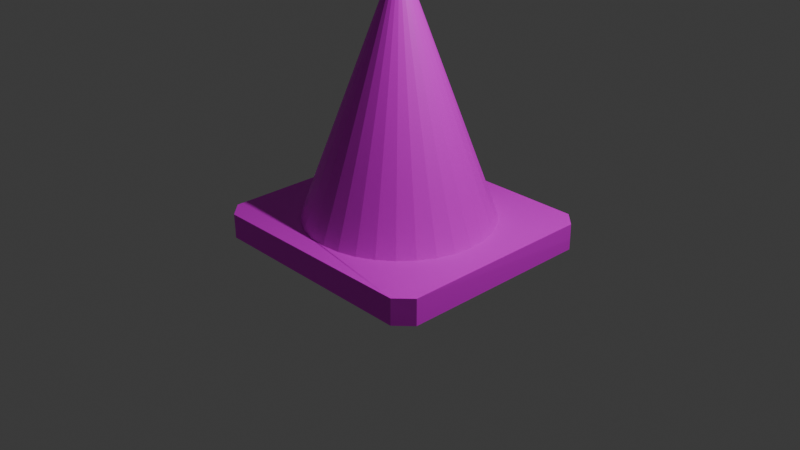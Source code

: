 # Source: Cone.blend  (saved by Blender 4.0.36; exported with 4.5.12 LTS)
import bpy
from mathutils import Matrix  # noqa: F401  (used for matrix-valued properties, if any)

bpy.ops.wm.read_factory_settings(use_empty=True)
scene = bpy.context.scene
scene.name = 'Scene'

# ---- collections
col_collection = bpy.data.collections.new('Collection'); scene.collection.children.link(col_collection)

# ---- images (referenced by path relative to the original .blend; pixels are not part of the script)
import os
ASSET_DIR = os.environ.get("B2B_ASSET_DIR", "")  # directory of the original .blend (textures are referenced by path, not embedded)
HERE = os.path.dirname(os.path.abspath(__file__))  # packed textures are extracted next to this script under _unpacked/

def load_image(name, relpath, width, height, colorspace="sRGB"):
    """Load a texture the original file referenced (path relative to the .blend, or extracted next to this script)."""
    p = next((c for c in (os.path.join(HERE, relpath), os.path.join(ASSET_DIR, relpath)) if relpath and os.path.exists(c)), "")
    if p:
        img = bpy.data.images.load(p, check_existing=True)
        img.name = name
    else:  # same state as the original file: an image datablock whose file is absent (Cycles renders it pink)
        img = bpy.data.images.new(name, width, height)
        img.source = "FILE"
        img.filepath = "//" + (relpath or name)
    img.colorspace_settings.name = colorspace
    return img
img_template_png_png = load_image('TEMPLATE_png.png', 'TEMPLATE_png.png', 1024, 1024, 'sRGB')

# ---- materials (node trees are filled in below, after node groups)
mat_material_001 = bpy.data.materials.new('Material.001')
mat_material_001.use_transparent_shadow = False

# ---- material node trees
mat_material_001.use_nodes = True; mat_material_001.node_tree.nodes.clear()
_N = mat_material_001.node_tree.nodes; _L = mat_material_001.node_tree.links
n0 = _N.new('ShaderNodeBsdfPrincipled'); n0.name = 'Principled BSDF'; n0.location = (10, 300)
n0.inputs[3].default_value = 1.45
n1 = _N.new('ShaderNodeOutputMaterial'); n1.name = 'Material Output'; n1.location = (300, 300)
n2 = _N.new('ShaderNodeTexImage'); n2.name = 'Image Texture'; n2.location = (-279, 269)
n2.image = img_template_png_png
_L.new(n0.outputs[0], n1.inputs[0])
_L.new(n2.outputs[0], n0.inputs[0])
n1.is_active_output = True

# ---- world
world_world = bpy.data.worlds.new('World'); scene.world = world_world
world_world.use_nodes = True; world_world.node_tree.nodes.clear()
_N = world_world.node_tree.nodes; _L = world_world.node_tree.links
n0 = _N.new('ShaderNodeOutputWorld'); n0.name = 'World Output'; n0.location = (300, 300)
n1 = _N.new('ShaderNodeBackground'); n1.name = 'Background'; n1.location = (10, 300)
n1.inputs[0].default_value = (0.05088, 0.05088, 0.05088, 1.0)
_L.new(n1.outputs[0], n0.inputs[0])
n0.is_active_output = True
world_world.color = (0.05088, 0.05088, 0.05088)
world_world.use_sun_shadow = False
world_world.sun_shadow_jitter_overblur = 0.0

# ---- cameras
cam_camera = bpy.data.cameras.new('Camera')
cam_camera.clip_end = 100.0
cam_camera.ortho_scale = 7.314

# ---- lights
light_light = bpy.data.lights.new('Light', 'POINT')
light_light.transmission_factor = 0.0
light_light.use_soft_falloff = False
light_light.energy = 1000.0
light_light.shadow_soft_size = 0.1
light_light.shadow_maximum_resolution = 0.006
light_light.use_absolute_resolution = True

# ---- meshes
me_cylinder = bpy.data.meshes.new('Cylinder')
me_cylinder.from_pydata([(0.0, 1.0, 0.0485), (1.064e-08, 0.1211, 2.414), (0.1951, 0.9808, 0.0485), (0.02362, 0.1187, 2.414), (0.3827, 0.9239, 0.0485), (0.04633, 0.1119, 2.414), (0.5556, 0.8315, 0.0485), (0.06726, 0.1007, 2.414), (0.7071, 0.7071, 0.0485), (0.08561, 0.08561, 2.414), (0.8315, 0.5556, 0.0485), (0.1007, 0.06726, 2.414), (0.9239, 0.3827, 0.0485), (0.1119, 0.04633, 2.414), (0.9808, 0.1951, 0.0485), (0.1187, 0.02362, 2.414), (1.0, 0.0, 0.0485), (0.1211, 1.31e-08, 2.414), (0.9808, -0.1951, 0.0485), (0.1187, -0.02362, 2.414), (0.9239, -0.3827, 0.0485), (0.1119, -0.04633, 2.414), (0.8315, -0.5556, 0.0485), (0.1007, -0.06726, 2.414), (0.7071, -0.7071, 0.0485), (0.08561, -0.08561, 2.414), (0.5556, -0.8315, 0.0485), (0.06726, -0.1007, 2.414), (0.3827, -0.9239, 0.0485), (0.04633, -0.1119, 2.414), (0.1951, -0.9808, 0.0485), (0.02362, -0.1187, 2.414), (0.0, -1.0, 0.0485), (1.064e-08, -0.1211, 2.414), (-0.1951, -0.9808, 0.0485), (-0.02362, -0.1187, 2.414), (-0.3827, -0.9239, 0.0485), (-0.04633, -0.1119, 2.414), (-0.5556, -0.8315, 0.0485), (-0.06726, -0.1007, 2.414), (-0.7071, -0.7071, 0.0485), (-0.08561, -0.08561, 2.414), (-0.8315, -0.5556, 0.0485), (-0.1007, -0.06726, 2.414), (-0.9239, -0.3827, 0.0485), (-0.1119, -0.04633, 2.414), (-0.9808, -0.1951, 0.0485), (-0.1187, -0.02362, 2.414), (-1.0, 0.0, 0.0485), (-0.1211, 1.31e-08, 2.414), (-0.9808, 0.1951, 0.0485), (-0.1187, 0.02362, 2.414), (-0.9239, 0.3827, 0.0485), (-0.1119, 0.04633, 2.414), (-0.8315, 0.5556, 0.0485), (-0.1007, 0.06726, 2.414), (-0.7071, 0.7071, 0.0485), (-0.08561, 0.08561, 2.414), (-0.5556, 0.8315, 0.0485), (-0.06726, 0.1007, 2.414), (-0.3827, 0.9239, 0.0485), (-0.04633, 0.1119, 2.414), (-0.1951, 0.9808, 0.0485), (-0.02362, 0.1187, 2.414), (0.5877, 0.1169, 1.127), (0.5536, 0.2293, 1.127), (0.4982, 0.3329, 1.127), (0.4237, 0.4237, 1.127), (-0.5992, 5.972e-09, 1.127), (-0.5877, -0.1169, 1.127), (-0.5536, -0.2293, 1.127), (-0.4982, -0.3329, 1.127), (-0.4237, -0.4237, 1.127), (0.07998, 0.4021, 1.636), (0.4021, -0.07998, 1.636), (0.41, 8.792e-09, 1.636), (0.4021, 0.07998, 1.636), (0.3788, 0.1569, 1.636), (0.3409, 0.2278, 1.636), (0.2899, 0.2899, 1.636), (0.2278, 0.3409, 1.636), (0.1569, 0.3788, 1.636), (-0.07998, 0.4021, 1.636), (-0.1569, 0.3788, 1.636), (-0.2278, 0.3409, 1.636), (-0.2899, 0.2899, 1.636), (-0.3409, 0.2278, 1.636), (-0.3788, 0.1569, 1.636), (-0.4021, 0.07998, 1.636), (0.3329, 0.4982, 1.127), (0.2293, 0.5536, 1.127), (0.1169, 0.5877, 1.127), (0.2293, -0.5536, 1.127), (0.3329, -0.4982, 1.127), (0.4237, -0.4237, 1.127), (0.4982, -0.3329, 1.127), (-0.3329, -0.4982, 1.127), (-0.2293, -0.5536, 1.127), (-0.1169, -0.5877, 1.127), (4.852e-09, -0.5992, 1.127), (0.1169, -0.5877, 1.127), (7.144e-09, 0.41, 1.636), (-0.07998, -0.4021, 1.636), (7.144e-09, -0.41, 1.636), (0.07998, -0.4021, 1.636), (0.1569, -0.3788, 1.636), (0.2278, -0.3409, 1.636), (0.2899, -0.2899, 1.636), (0.3409, -0.2278, 1.636), (0.3788, -0.1569, 1.636), (-0.41, 8.792e-09, 1.636), (-0.4021, -0.07998, 1.636), (-0.3788, -0.1569, 1.636), (-0.3409, -0.2278, 1.636), (-0.2899, -0.2899, 1.636), (-0.2278, -0.3409, 1.636), (-0.1569, -0.3788, 1.636), (0.5536, -0.2293, 1.127), (0.5877, -0.1169, 1.127), (0.5992, 5.972e-09, 1.127), (-0.5877, 0.1169, 1.127), (-0.5536, 0.2293, 1.127), (-0.4982, 0.3329, 1.127), (-0.4237, 0.4237, 1.127), (-0.3329, 0.4982, 1.127), (-0.2293, 0.5536, 1.127), (-0.1169, 0.5877, 1.127), (4.852e-09, 0.5992, 1.127), (-1.169, 1.262, 0.03837), (-1.172, 1.259, -0.12), (-1.335, 1.095, -0.1196), (1.17, 1.255, -0.1238), (1.328, 1.096, 0.04313), (1.334, 1.091, -0.1243), (1.167, -1.205, -0.1277), (1.331, -1.041, -0.1281), (1.167, -1.204, 0.0431), (-1.33, -1.034, -0.1178), (-1.166, -1.198, -0.1183), (-1.331, -1.037, 0.03564), (-1.332, 1.098, 0.03788), (1.164, 1.26, 0.04281), (1.331, -1.041, 0.04357), (-1.167, -1.201, 0.03594), (-1.172, 1.259, -0.2293), (-1.335, 1.095, -0.2289), (1.17, 1.255, -0.233), (1.334, 1.091, -0.2336), (1.167, -1.205, -0.2369), (1.331, -1.041, -0.2373), (-1.33, -1.034, -0.227), (-1.166, -1.198, -0.2275)], [], [(101, 1, 3, 73), (73, 3, 5, 81), (81, 5, 7, 80), (80, 7, 9, 79), (79, 9, 11, 78), (78, 11, 13, 77), (77, 13, 15, 76), (76, 15, 17, 75), (75, 17, 19, 74), (74, 19, 21, 109), (109, 21, 23, 108), (108, 23, 25, 107), (107, 25, 27, 106), (106, 27, 29, 105), (105, 29, 31, 104), (104, 31, 33, 103), (103, 33, 35, 102), (102, 35, 37, 116), (116, 37, 39, 115), (115, 39, 41, 114), (114, 41, 43, 113), (113, 43, 45, 112), (112, 45, 47, 111), (111, 47, 49, 110), (110, 49, 51, 88), (88, 51, 53, 87), (87, 53, 55, 86), (86, 55, 57, 85), (85, 57, 59, 84), (84, 59, 61, 83), (3, 1, 63, 61, 59, 57, 55, 53, 51, 49, 47, 45, 43, 41, 39, 37, 35, 33, 31, 29, 27, 25, 23, 21, 19, 17, 15, 13, 11, 9, 7, 5), (83, 61, 63, 82), (82, 63, 1, 101), (42, 44, 139), (133, 132, 142, 135), (141, 128, 132), (48, 50, 139), (26, 28, 136), (14, 16, 132), (10, 12, 132), (46, 48, 139), (6, 8, 128), (137, 139, 140, 130), (54, 56, 139), (30, 32, 136), (62, 0, 128), (8, 10, 132, 128), (69, 111, 110, 68), (58, 60, 128), (67, 79, 78, 66), (68, 110, 88, 120), (99, 103, 102, 98), (118, 74, 109, 117), (126, 82, 101, 127), (32, 34, 136), (117, 109, 108, 95), (66, 78, 77, 65), (120, 88, 87, 121), (98, 102, 116, 97), (95, 108, 107, 94), (121, 87, 86, 122), (97, 116, 115, 96), (94, 107, 106, 93), (65, 77, 76, 64), (122, 86, 85, 123), (96, 115, 114, 72), (60, 62, 128), (123, 85, 84, 124), (72, 114, 113, 71), (93, 106, 105, 92), (92, 105, 104, 100), (64, 76, 75, 119), (124, 84, 83, 125), (71, 113, 112, 70), (119, 75, 74, 118), (125, 83, 82, 126), (70, 112, 111, 69), (100, 104, 103, 99), (16, 18, 132), (12, 14, 132), (34, 36, 136), (44, 46, 139), (18, 20, 132), (36, 38, 136), (56, 58, 128, 139), (50, 52, 139), (20, 22, 136, 132), (38, 40, 136), (52, 54, 139), (129, 128, 141, 131), (28, 30, 136), (40, 42, 139, 136), (4, 6, 128), (2, 4, 128), (24, 26, 136), (22, 24, 136), (89, 80, 79, 67), (90, 81, 80, 89), (91, 73, 81, 90), (127, 101, 73, 91), (0, 127, 91, 2), (2, 91, 90, 4), (4, 90, 89, 6), (6, 89, 67, 8), (30, 100, 99, 32), (44, 70, 69, 46), (60, 125, 126, 62), (16, 119, 118, 18), (42, 71, 70, 44), (58, 124, 125, 60), (14, 64, 119, 16), (28, 92, 100, 30), (26, 93, 92, 28), (40, 72, 71, 42), (56, 123, 124, 58), (38, 96, 72, 40), (54, 122, 123, 56), (12, 65, 64, 14), (24, 94, 93, 26), (36, 97, 96, 38), (52, 121, 122, 54), (22, 95, 94, 24), (34, 98, 97, 36), (50, 120, 121, 52), (10, 66, 65, 12), (20, 117, 95, 22), (62, 126, 127, 0), (18, 118, 117, 20), (32, 99, 98, 34), (48, 68, 120, 50), (8, 67, 66, 10), (46, 69, 68, 48), (135, 142, 136, 134), (137, 138, 143, 139), (133, 131, 141, 132), (129, 130, 140, 128), (0, 2, 128), (132, 128, 140, 139, 143, 136, 142), (137, 150, 151, 138), (129, 131, 146, 144), (133, 135, 149, 147), (129, 144, 145, 130), (134, 138, 151, 148), (137, 130, 145, 150), (134, 148, 149, 135), (133, 147, 146, 131), (144, 146, 147, 149, 148, 151, 150, 145), (134, 136, 143, 138)])
_uv = me_cylinder.uv_layers.new(name='UVMap')
_uv.uv.foreach_set('vector', [0.1867, 0.6211, 0.1867, 0.6212, 0.1867, 0.6212, 0.1867, 0.6211, 0.1867, 0.6211, 0.1867, 0.6212, 0.1867, 0.6212, 0.1867, 0.6211, 0.1867, 0.6211, 0.1867, 0.6212, 0.1867, 0.6212, 0.1867, 0.6211, 0.1867, 0.6211, 0.1867, 0.6212, 0.1867, 0.6212, 0.1867, 0.6211, 0.1867, 0.6211, 0.1867, 0.6212, 0.1867, 0.6212, 0.1867, 0.6211, 0.1867, 0.6211, 0.1867, 0.6212, 0.1867, 0.6212, 0.1867, 0.6211, 0.1867, 0.6211, 0.1867, 0.6212, 0.1867, 0.6212, 0.1867, 0.6211, 0.1867, 0.6211, 0.1867, 0.6212, 0.1866, 0.6212, 0.1866, 0.6211, 0.1866, 0.6211, 0.1866, 0.6212, 0.1866, 0.6212, 0.1866, 0.6211, 0.1866, 0.6211, 0.1866, 0.6212, 0.1866, 0.6212, 0.1866, 0.6211, 0.1866, 0.6211, 0.1866, 0.6212, 0.1866, 0.6212, 0.1866, 0.6211, 0.1866, 0.6211, 0.1866, 0.6212, 0.1866, 0.6212, 0.1866, 0.6211, 0.1866, 0.6211, 0.1866, 0.6212, 0.1866, 0.6212, 0.1866, 0.6211, 0.1866, 0.6211, 0.1866, 0.6212, 0.1866, 0.6212, 0.1866, 0.6211, 0.1866, 0.6211, 0.1866, 0.6212, 0.1865, 0.6212, 0.1865, 0.6211, 0.1865, 0.6211, 0.1865, 0.6212, 0.1865, 0.6212, 0.1865, 0.6211, 0.1865, 0.6211, 0.1865, 0.6212, 0.1865, 0.6212, 0.1865, 0.6211, 0.1865, 0.6211, 0.1865, 0.6212, 0.1865, 0.6212, 0.1865, 0.6211, 0.1865, 0.6211, 0.1865, 0.6212, 0.1865, 0.6212, 0.1865, 0.6211, 0.1865, 0.6211, 0.1865, 0.6212, 0.1865, 0.6212, 0.1865, 0.6211, 0.1865, 0.6211, 0.1865, 0.6212, 0.1865, 0.6212, 0.1865, 0.6211, 0.1865, 0.6211, 0.1865, 0.6212, 0.1864, 0.6212, 0.1864, 0.6211, 0.1864, 0.6211, 0.1864, 0.6212, 0.1864, 0.6212, 0.1864, 0.6211, 0.1864, 0.6211, 0.1864, 0.6212, 0.1864, 0.6212, 0.1864, 0.6211, 0.1864, 0.6211, 0.1864, 0.6212, 0.1864, 0.6212, 0.1864, 0.6211, 0.1864, 0.6211, 0.1864, 0.6212, 0.1864, 0.6212, 0.1864, 0.6211, 0.1864, 0.6211, 0.1864, 0.6212, 0.1864, 0.6212, 0.1864, 0.6211, 0.1864, 0.6211, 0.1864, 0.6212, 0.1864, 0.6212, 0.1864, 0.6211, 0.1864, 0.6211, 0.1864, 0.6212, 0.1863, 0.6212, 0.1863, 0.6211, 0.1863, 0.6211, 0.1863, 0.6212, 0.1863, 0.6212, 0.1863, 0.6211, 0.1904, 0.617, 0.1918, 0.6169, 0.1932, 0.617, 0.1946, 0.6175, 0.1958, 0.6181, 0.197, 0.619, 0.1979, 0.6201, 0.1985, 0.6214, 0.199, 0.6228, 0.1991, 0.6242, 0.199, 0.6256, 0.1985, 0.627, 0.1979, 0.6283, 0.197, 0.6294, 0.1958, 0.6303, 0.1946, 0.631, 0.1932, 0.6314, 0.1918, 0.6315, 0.1904, 0.6314, 0.189, 0.631, 0.1877, 0.6303, 0.1866, 0.6294, 0.1857, 0.6283, 0.185, 0.627, 0.1846, 0.6256, 0.1845, 0.6242, 0.1846, 0.6228, 0.185, 0.6214, 0.1857, 0.6201, 0.1866, 0.619, 0.1877, 0.6181, 0.189, 0.6175, 0.1863, 0.6211, 0.1863, 0.6212, 0.1863, 0.6212, 0.1863, 0.6211, 0.1863, 0.6211, 0.1863, 0.6212, 0.1863, 0.6212, 0.1863, 0.6211, 0.1865, 0.621, 0.1864, 0.621, 0.1865, 0.621, 0.1866, 0.621, 0.1866, 0.621, 0.1866, 0.621, 0.1866, 0.621, 0.1863, 0.6208, 0.1863, 0.6208, 0.1863, 0.6208, 0.1864, 0.621, 0.1864, 0.621, 0.1865, 0.621, 0.1866, 0.621, 0.1866, 0.621, 0.1866, 0.621, 0.1867, 0.621, 0.1866, 0.621, 0.1867, 0.621, 0.1867, 0.621, 0.1867, 0.621, 0.1867, 0.621, 0.1864, 0.621, 0.1864, 0.621, 0.1864, 0.621, 0.1867, 0.621, 0.1867, 0.621, 0.1867, 0.621, 0.1864, 0.621, 0.1866, 0.6209, 0.1864, 0.621, 0.1864, 0.621, 0.1864, 0.621, 0.1864, 0.621, 0.1864, 0.621, 0.1865, 0.621, 0.1865, 0.621, 0.1866, 0.621, 0.1863, 0.621, 0.1863, 0.621, 0.1863, 0.621, 0.1867, 0.621, 0.1867, 0.621, 0.1867, 0.621, 0.1867, 0.621, 0.0261, 0.8963, 0.0261, 0.8964, 0.02609, 0.8964, 0.02609, 0.8963, 0.1863, 0.621, 0.1863, 0.621, 0.1864, 0.621, 0.02633, 0.8963, 0.02633, 0.8964, 0.02632, 0.8964, 0.02632, 0.8963, 0.02609, 0.8963, 0.02609, 0.8964, 0.02608, 0.8964, 0.02608, 0.8963, 0.02619, 0.8963, 0.02619, 0.8964, 0.02617, 0.8964, 0.02617, 0.8963, 0.02627, 0.8963, 0.02627, 0.8964, 0.02626, 0.8964, 0.02626, 0.8963, 0.026, 0.8963, 0.026, 0.8964, 0.02599, 0.8964, 0.02599, 0.8963, 0.1865, 0.621, 0.1865, 0.621, 0.1867, 0.621, 0.02626, 0.8963, 0.02626, 0.8964, 0.02625, 0.8964, 0.02625, 0.8963, 0.02632, 0.8963, 0.02632, 0.8964, 0.02631, 0.8964, 0.02631, 0.8963, 0.02608, 0.8963, 0.02608, 0.8964, 0.02606, 0.8964, 0.02606, 0.8963, 0.02617, 0.8963, 0.02617, 0.8964, 0.02616, 0.8964, 0.02616, 0.8963, 0.02625, 0.8963, 0.02625, 0.8964, 0.02623, 0.8964, 0.02623, 0.8963, 0.02606, 0.8963, 0.02606, 0.8964, 0.02605, 0.8964, 0.02605, 0.8963, 0.02616, 0.8963, 0.02616, 0.8964, 0.02615, 0.8964, 0.02615, 0.8963, 0.02623, 0.8963, 0.02623, 0.8964, 0.02622, 0.8964, 0.02622, 0.8963, 0.02631, 0.8963, 0.02631, 0.8964, 0.02629, 0.8964, 0.02629, 0.8963, 0.02605, 0.8963, 0.02605, 0.8964, 0.02604, 0.8964, 0.02604, 0.8963, 0.02615, 0.8963, 0.02615, 0.8964, 0.02614, 0.8964, 0.02614, 0.8963, 0.1863, 0.621, 0.1863, 0.621, 0.1863, 0.621, 0.02604, 0.8963, 0.02604, 0.8964, 0.02603, 0.8964, 0.02603, 0.8963, 0.02614, 0.8963, 0.02614, 0.8964, 0.02613, 0.8964, 0.02613, 0.8963, 0.02622, 0.8963, 0.02622, 0.8964, 0.02621, 0.8964, 0.02621, 0.8963, 0.02621, 0.8963, 0.02621, 0.8964, 0.0262, 0.8964, 0.0262, 0.8963, 0.02629, 0.8963, 0.02629, 0.8964, 0.02628, 0.8964, 0.02628, 0.8963, 0.02603, 0.8963, 0.02603, 0.8964, 0.02602, 0.8964, 0.02602, 0.8963, 0.02613, 0.8963, 0.02613, 0.8964, 0.02611, 0.8964, 0.02611, 0.8963, 0.02628, 0.8963, 0.02628, 0.8964, 0.02627, 0.8964, 0.02627, 0.8963, 0.02602, 0.8963, 0.02602, 0.8964, 0.026, 0.8964, 0.026, 0.8963, 0.02611, 0.8963, 0.02611, 0.8964, 0.0261, 0.8964, 0.0261, 0.8963, 0.0262, 0.8963, 0.0262, 0.8964, 0.02619, 0.8964, 0.02619, 0.8963, 0.1866, 0.621, 0.1866, 0.621, 0.1867, 0.621, 0.1867, 0.621, 0.1867, 0.621, 0.1867, 0.621, 0.1865, 0.621, 0.1865, 0.621, 0.1864, 0.621, 0.1864, 0.621, 0.1864, 0.621, 0.1865, 0.621, 0.1866, 0.621, 0.1866, 0.621, 0.1865, 0.621, 0.1865, 0.621, 0.1865, 0.621, 0.1865, 0.621, 0.1864, 0.621, 0.1863, 0.621, 0.1864, 0.621, 0.1864, 0.621, 0.1864, 0.621, 0.1864, 0.621, 0.1862, 0.621, 0.1866, 0.621, 0.1866, 0.621, 0.1866, 0.621, 0.1866, 0.621, 0.1865, 0.621, 0.1865, 0.621, 0.1865, 0.621, 0.1864, 0.621, 0.1864, 0.621, 0.1864, 0.621, 0.1867, 0.621, 0.1867, 0.621, 0.1867, 0.621, 0.1867, 0.621, 0.1866, 0.621, 0.1865, 0.621, 0.1866, 0.621, 0.1865, 0.621, 0.1865, 0.621, 0.1865, 0.621, 0.1865, 0.621, 0.1867, 0.621, 0.1867, 0.621, 0.1867, 0.621, 0.1867, 0.621, 0.1867, 0.621, 0.1867, 0.621, 0.1866, 0.621, 0.1866, 0.621, 0.1866, 0.621, 0.1866, 0.621, 0.1866, 0.621, 0.1866, 0.621, 0.02634, 0.8963, 0.02634, 0.8964, 0.02633, 0.8964, 0.02633, 0.8963, 0.02636, 0.8963, 0.02636, 0.8964, 0.02634, 0.8964, 0.02634, 0.8963, 0.02637, 0.8963, 0.02637, 0.8964, 0.02636, 0.8964, 0.02636, 0.8963, 0.02638, 0.8963, 0.02638, 0.8964, 0.02637, 0.8964, 0.02637, 0.8963, 0.1867, 0.621, 0.1867, 0.6211, 0.1867, 0.6211, 0.1867, 0.621, 0.1867, 0.621, 0.1867, 0.6211, 0.1867, 0.6211, 0.1867, 0.621, 0.1867, 0.621, 0.1867, 0.6211, 0.1867, 0.6211, 0.1867, 0.621, 0.1867, 0.621, 0.1867, 0.6211, 0.1867, 0.6211, 0.1867, 0.621, 0.1865, 0.621, 0.1865, 0.6211, 0.1865, 0.6211, 0.1865, 0.621, 0.1864, 0.621, 0.1864, 0.6211, 0.1864, 0.6211, 0.1864, 0.621, 0.1863, 0.621, 0.1863, 0.6211, 0.1863, 0.6211, 0.1863, 0.621, 0.1866, 0.621, 0.1866, 0.6211, 0.1866, 0.6211, 0.1866, 0.621, 0.1865, 0.621, 0.1865, 0.6211, 0.1864, 0.6211, 0.1864, 0.621, 0.1863, 0.621, 0.1863, 0.6211, 0.1863, 0.6211, 0.1863, 0.621, 0.1867, 0.621, 0.1867, 0.6211, 0.1866, 0.6211, 0.1866, 0.621, 0.1866, 0.621, 0.1866, 0.6211, 0.1865, 0.6211, 0.1865, 0.621, 0.1866, 0.621, 0.1866, 0.6211, 0.1866, 0.6211, 0.1866, 0.621, 0.1865, 0.621, 0.1865, 0.6211, 0.1865, 0.6211, 0.1865, 0.621, 0.1864, 0.621, 0.1864, 0.6211, 0.1863, 0.6211, 0.1863, 0.621, 0.1865, 0.621, 0.1865, 0.6211, 0.1865, 0.6211, 0.1865, 0.621, 0.1864, 0.621, 0.1864, 0.6211, 0.1864, 0.6211, 0.1864, 0.621, 0.1867, 0.621, 0.1867, 0.6211, 0.1867, 0.6211, 0.1867, 0.621, 0.1866, 0.621, 0.1866, 0.6211, 0.1866, 0.6211, 0.1866, 0.621, 0.1865, 0.621, 0.1865, 0.6211, 0.1865, 0.6211, 0.1865, 0.621, 0.1864, 0.621, 0.1864, 0.6211, 0.1864, 0.6211, 0.1864, 0.621, 0.1866, 0.621, 0.1866, 0.6211, 0.1866, 0.6211, 0.1866, 0.621, 0.1865, 0.621, 0.1865, 0.6211, 0.1865, 0.6211, 0.1865, 0.621, 0.1864, 0.621, 0.1864, 0.6211, 0.1864, 0.6211, 0.1864, 0.621, 0.1867, 0.621, 0.1867, 0.6211, 0.1867, 0.6211, 0.1867, 0.621, 0.1866, 0.621, 0.1866, 0.6211, 0.1866, 0.6211, 0.1866, 0.621, 0.1863, 0.621, 0.1863, 0.6211, 0.1863, 0.6211, 0.1863, 0.621, 0.1866, 0.621, 0.1866, 0.6211, 0.1866, 0.6211, 0.1866, 0.621, 0.1865, 0.621, 0.1865, 0.6211, 0.1865, 0.6211, 0.1865, 0.621, 0.1864, 0.621, 0.1864, 0.6211, 0.1864, 0.6211, 0.1864, 0.621, 0.1867, 0.621, 0.1867, 0.6211, 0.1867, 0.6211, 0.1867, 0.621, 0.1864, 0.621, 0.1864, 0.6211, 0.1864, 0.6211, 0.1864, 0.621, 0.1866, 0.621, 0.1866, 0.621, 0.1866, 0.6208, 0.1865, 0.621, 0.1864, 0.621, 0.1864, 0.621, 0.1864, 0.621, 0.1864, 0.621, 0.1867, 0.621, 0.1867, 0.621, 0.1867, 0.621, 0.1867, 0.621, 0.1863, 0.621, 0.1864, 0.621, 0.1864, 0.621, 0.1867, 0.621, 0.1867, 0.621, 0.1867, 0.621, 0.1868, 0.621, 0.1867, 0.621, 0.1867, 0.621, 0.1864, 0.621, 0.1866, 0.6209, 0.1866, 0.6209, 0.1865, 0.621, 0.1866, 0.6208, 0.1864, 0.621, 0.1864, 0.621, 0.1864, 0.621, 0.1864, 0.621, 0.1867, 0.621, 0.1867, 0.621, 0.1867, 0.621, 0.1867, 0.621, 0.1866, 0.621, 0.1866, 0.621, 0.1866, 0.621, 0.1866, 0.621, 0.1863, 0.621, 0.1863, 0.621, 0.1864, 0.621, 0.1864, 0.621, 0.1865, 0.621, 0.1865, 0.621, 0.1865, 0.621, 0.1865, 0.621, 0.1864, 0.621, 0.1864, 0.621, 0.1864, 0.621, 0.1864, 0.621, 0.1865, 0.621, 0.1865, 0.621, 0.1865, 0.621, 0.1865, 0.621, 0.1867, 0.621, 0.1867, 0.621, 0.1867, 0.621, 0.1867, 0.621, 0.1867, 0.621, 0.1867, 0.621, 0.1867, 0.621, 0.1866, 0.621, 0.1865, 0.621, 0.1865, 0.621, 0.1864, 0.621, 0.1864, 0.621, 0.1865, 0.621, 0.1865, 0.621, 0.1864, 0.621, 0.1865, 0.621])
me_cylinder.materials.append(mat_material_001)
me_cylinder.update()

# ---- objects
ob_light = bpy.data.objects.new('Light', light_light)
ob_camera = bpy.data.objects.new('Camera', cam_camera)
ob_cylinder = bpy.data.objects.new('Cylinder', me_cylinder)

# ---- transforms, parenting, visibility, modifiers, constraints
ob_light.location = (4.076, 1.005, 5.904)
ob_light.rotation_euler = (0.6503, 0.05522, 1.866)
ob_light.lock_rotations_4d = False
ob_light.empty_display_type = 'ARROWS'
ob_light.color = (0.0, 0.0, 0.0, 0.0)
ob_light.lineart.crease_threshold = 0.0
ob_camera.location = (7.359, -6.926, 4.958)
ob_camera.rotation_euler = (1.109, 0.0, 0.8149)
ob_camera.lock_rotations_4d = False
ob_camera.empty_display_type = 'ARROWS'
ob_camera.color = (0.0, 0.0, 0.0, 0.0)
ob_camera.display_type = 'WIRE'
ob_camera.lineart.crease_threshold = 0.0
ob_cylinder.location = (0.0, 0.0, 0.0)

# ---- collection membership
col_collection.objects.link(ob_light)
col_collection.objects.link(ob_camera)
col_collection.objects.link(ob_cylinder)

# ---- scene / render settings (as saved in the file)
scene.camera = ob_camera
scene.frame_start = 1; scene.frame_end = 250; scene.frame_set(1)
scene.render.engine = 'BLENDER_EEVEE_NEXT'
scene.cycles.sampling_pattern = 'TABULATED_SOBOL'
bpy.context.view_layer.update()
